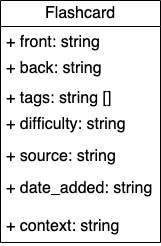

The diagram above was exported from draw.io. Its source (the exported page's mxGraphModel, read from the mxfile embedded in the PNG):
<mxGraphModel dx="1194" dy="692" grid="1" gridSize="10" guides="1" tooltips="1" connect="1" arrows="1" fold="1" page="1" pageScale="1" pageWidth="827" pageHeight="1169" math="0" shadow="0">
  <root>
    <mxCell id="WIyWlLk6GJQsqaUBKTNV-0" />
    <mxCell id="WIyWlLk6GJQsqaUBKTNV-1" parent="WIyWlLk6GJQsqaUBKTNV-0" />
    <mxCell id="v267KWEopbOBsRyZ1xvZ-2" value="Flashcard" style="swimlane;fontStyle=0;childLayout=stackLayout;horizontal=1;startSize=26;fillColor=none;horizontalStack=0;resizeParent=1;resizeParentMax=0;resizeLast=0;collapsible=1;marginBottom=0;whiteSpace=wrap;html=1;fontSize=16;" vertex="1" parent="WIyWlLk6GJQsqaUBKTNV-1">
      <mxGeometry x="240" y="80" width="160" height="242" as="geometry" />
    </mxCell>
    <mxCell id="v267KWEopbOBsRyZ1xvZ-3" value="+ front: string" style="text;strokeColor=none;fillColor=none;align=left;verticalAlign=top;spacingLeft=4;spacingRight=4;overflow=hidden;rotatable=0;points=[[0,0.5],[1,0.5]];portConstraint=eastwest;whiteSpace=wrap;html=1;fontSize=16;" vertex="1" parent="v267KWEopbOBsRyZ1xvZ-2">
      <mxGeometry y="26" width="160" height="26" as="geometry" />
    </mxCell>
    <mxCell id="v267KWEopbOBsRyZ1xvZ-4" value="+ back: string" style="text;strokeColor=none;fillColor=none;align=left;verticalAlign=top;spacingLeft=4;spacingRight=4;overflow=hidden;rotatable=0;points=[[0,0.5],[1,0.5]];portConstraint=eastwest;whiteSpace=wrap;html=1;fontSize=16;" vertex="1" parent="v267KWEopbOBsRyZ1xvZ-2">
      <mxGeometry y="52" width="160" height="30" as="geometry" />
    </mxCell>
    <mxCell id="v267KWEopbOBsRyZ1xvZ-6" value="+ tags: string []" style="text;strokeColor=none;fillColor=none;align=left;verticalAlign=top;spacingLeft=4;spacingRight=4;overflow=hidden;rotatable=0;points=[[0,0.5],[1,0.5]];portConstraint=eastwest;whiteSpace=wrap;html=1;fontSize=16;" vertex="1" parent="v267KWEopbOBsRyZ1xvZ-2">
      <mxGeometry y="82" width="160" height="26" as="geometry" />
    </mxCell>
    <mxCell id="v267KWEopbOBsRyZ1xvZ-14" value="+ difficulty: string" style="text;strokeColor=none;fillColor=none;align=left;verticalAlign=top;spacingLeft=4;spacingRight=4;overflow=hidden;rotatable=0;points=[[0,0.5],[1,0.5]];portConstraint=eastwest;whiteSpace=wrap;html=1;fontSize=16;" vertex="1" parent="v267KWEopbOBsRyZ1xvZ-2">
      <mxGeometry y="108" width="160" height="32" as="geometry" />
    </mxCell>
    <mxCell id="v267KWEopbOBsRyZ1xvZ-5" value="+ source: string" style="text;strokeColor=none;fillColor=none;align=left;verticalAlign=top;spacingLeft=4;spacingRight=4;overflow=hidden;rotatable=0;points=[[0,0.5],[1,0.5]];portConstraint=eastwest;whiteSpace=wrap;html=1;fontSize=16;" vertex="1" parent="v267KWEopbOBsRyZ1xvZ-2">
      <mxGeometry y="140" width="160" height="32" as="geometry" />
    </mxCell>
    <mxCell id="v267KWEopbOBsRyZ1xvZ-15" value="+ date_added: string" style="text;strokeColor=none;fillColor=none;align=left;verticalAlign=top;spacingLeft=4;spacingRight=4;overflow=hidden;rotatable=0;points=[[0,0.5],[1,0.5]];portConstraint=eastwest;whiteSpace=wrap;html=1;fontSize=16;" vertex="1" parent="v267KWEopbOBsRyZ1xvZ-2">
      <mxGeometry y="172" width="160" height="38" as="geometry" />
    </mxCell>
    <mxCell id="v267KWEopbOBsRyZ1xvZ-17" value="+ context: string" style="text;strokeColor=none;fillColor=none;align=left;verticalAlign=top;spacingLeft=4;spacingRight=4;overflow=hidden;rotatable=0;points=[[0,0.5],[1,0.5]];portConstraint=eastwest;whiteSpace=wrap;html=1;fontSize=16;" vertex="1" parent="v267KWEopbOBsRyZ1xvZ-2">
      <mxGeometry y="210" width="160" height="32" as="geometry" />
    </mxCell>
  </root>
</mxGraphModel>